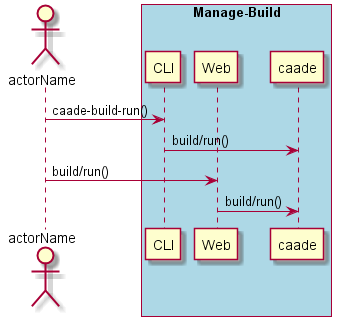

The diagram above was rendered by PlantUML. Its source (embedded in the PNG):
@startuml
Actor "actorName" as A

box "Manage-Build" #lightblue
participant CLI as CLI
participant Web as Web
participant "caade" as S
A -> CLI : caade-build-run()
CLI -> S : build/run()
A -> Web : build/run()
Web -> S : build/run()
end box

@enduml